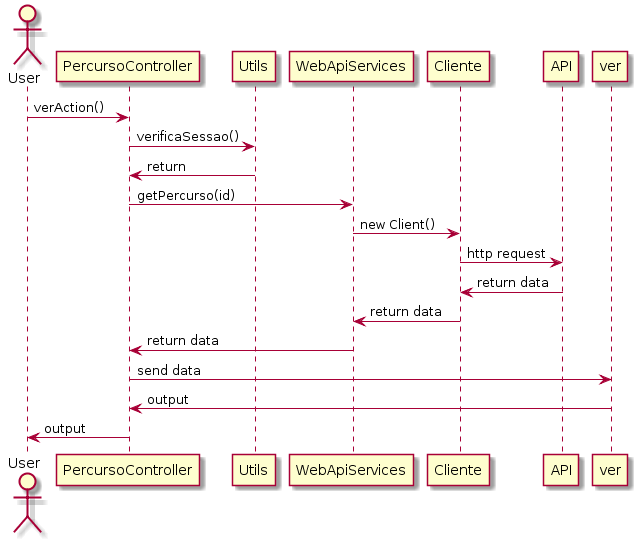

The diagram above was rendered by PlantUML. Its source (embedded in the PNG):
@startuml
actor User

User -> PercursoController : verAction()
PercursoController -> Utils : verificaSessao()
PercursoController <- Utils : return

PercursoController -> WebApiServices : getPercurso(id)
WebApiServices -> Cliente : new Client()
Cliente -> API : http request
Cliente <- API : return data
WebApiServices <- Cliente : return data
PercursoController <- WebApiServices : return data

PercursoController -> ver : send data
PercursoController <- ver : output
User <- PercursoController : output
@enduml